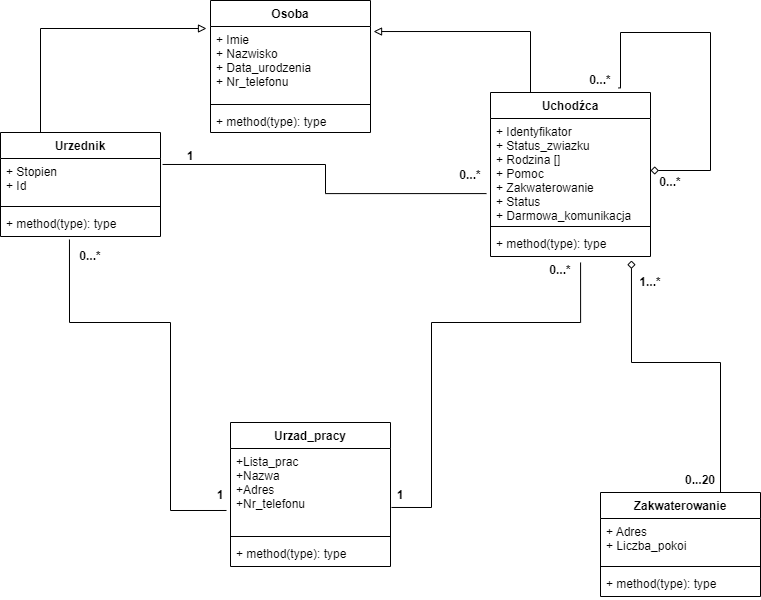

The diagram above was exported from draw.io. Its source (the exported page's mxGraphModel, read from the mxfile embedded in the PNG):
<mxGraphModel dx="1367" dy="794" grid="1" gridSize="10" guides="1" tooltips="1" connect="1" arrows="1" fold="1" page="1" pageScale="1" pageWidth="827" pageHeight="1169" math="0" shadow="0">
  <root>
    <mxCell id="WIyWlLk6GJQsqaUBKTNV-0" />
    <mxCell id="WIyWlLk6GJQsqaUBKTNV-1" parent="WIyWlLk6GJQsqaUBKTNV-0" />
    <mxCell id="kKHbiNKIMSAw3umt-t6Z-0" value="Osoba" style="swimlane;fontStyle=1;align=center;verticalAlign=top;childLayout=stackLayout;horizontal=1;startSize=26;horizontalStack=0;resizeParent=1;resizeParentMax=0;resizeLast=0;collapsible=1;marginBottom=0;" vertex="1" parent="WIyWlLk6GJQsqaUBKTNV-1">
      <mxGeometry x="280" y="48" width="160" height="132" as="geometry" />
    </mxCell>
    <mxCell id="kKHbiNKIMSAw3umt-t6Z-1" value="+ Imie&#10;+ Nazwisko&#10;+ Data_urodzenia&#10;+ Nr_telefonu" style="text;strokeColor=none;fillColor=none;align=left;verticalAlign=top;spacingLeft=4;spacingRight=4;overflow=hidden;rotatable=0;points=[[0,0.5],[1,0.5]];portConstraint=eastwest;" vertex="1" parent="kKHbiNKIMSAw3umt-t6Z-0">
      <mxGeometry y="26" width="160" height="74" as="geometry" />
    </mxCell>
    <mxCell id="kKHbiNKIMSAw3umt-t6Z-2" value="" style="line;strokeWidth=1;fillColor=none;align=left;verticalAlign=middle;spacingTop=-1;spacingLeft=3;spacingRight=3;rotatable=0;labelPosition=right;points=[];portConstraint=eastwest;" vertex="1" parent="kKHbiNKIMSAw3umt-t6Z-0">
      <mxGeometry y="100" width="160" height="8" as="geometry" />
    </mxCell>
    <mxCell id="kKHbiNKIMSAw3umt-t6Z-3" value="+ method(type): type" style="text;strokeColor=none;fillColor=none;align=left;verticalAlign=top;spacingLeft=4;spacingRight=4;overflow=hidden;rotatable=0;points=[[0,0.5],[1,0.5]];portConstraint=eastwest;" vertex="1" parent="kKHbiNKIMSAw3umt-t6Z-0">
      <mxGeometry y="108" width="160" height="24" as="geometry" />
    </mxCell>
    <mxCell id="kKHbiNKIMSAw3umt-t6Z-4" value="Uchodźca" style="swimlane;fontStyle=1;align=center;verticalAlign=top;childLayout=stackLayout;horizontal=1;startSize=26;horizontalStack=0;resizeParent=1;resizeParentMax=0;resizeLast=0;collapsible=1;marginBottom=0;" vertex="1" parent="WIyWlLk6GJQsqaUBKTNV-1">
      <mxGeometry x="560" y="140" width="160" height="164" as="geometry" />
    </mxCell>
    <mxCell id="kKHbiNKIMSAw3umt-t6Z-5" value="+ Identyfikator&#10;+ Status_zwiazku&#10;+ Rodzina [] &#10;+ Pomoc&#10;+ Zakwaterowanie&#10;+ Status&#10;+ Darmowa_komunikacja" style="text;strokeColor=none;fillColor=none;align=left;verticalAlign=top;spacingLeft=4;spacingRight=4;overflow=hidden;rotatable=0;points=[[0,0.5],[1,0.5]];portConstraint=eastwest;" vertex="1" parent="kKHbiNKIMSAw3umt-t6Z-4">
      <mxGeometry y="26" width="160" height="104" as="geometry" />
    </mxCell>
    <mxCell id="kKHbiNKIMSAw3umt-t6Z-6" value="" style="line;strokeWidth=1;fillColor=none;align=left;verticalAlign=middle;spacingTop=-1;spacingLeft=3;spacingRight=3;rotatable=0;labelPosition=right;points=[];portConstraint=eastwest;" vertex="1" parent="kKHbiNKIMSAw3umt-t6Z-4">
      <mxGeometry y="130" width="160" height="8" as="geometry" />
    </mxCell>
    <mxCell id="kKHbiNKIMSAw3umt-t6Z-7" value="+ method(type): type" style="text;strokeColor=none;fillColor=none;align=left;verticalAlign=top;spacingLeft=4;spacingRight=4;overflow=hidden;rotatable=0;points=[[0,0.5],[1,0.5]];portConstraint=eastwest;" vertex="1" parent="kKHbiNKIMSAw3umt-t6Z-4">
      <mxGeometry y="138" width="160" height="26" as="geometry" />
    </mxCell>
    <mxCell id="kKHbiNKIMSAw3umt-t6Z-45" style="edgeStyle=orthogonalEdgeStyle;rounded=0;orthogonalLoop=1;jettySize=auto;html=1;entryX=0.8;entryY=-0.028;entryDx=0;entryDy=0;exitX=1;exitY=0.5;exitDx=0;exitDy=0;endArrow=none;endFill=0;startArrow=diamond;startFill=0;entryPerimeter=0;" edge="1" parent="kKHbiNKIMSAw3umt-t6Z-4" source="kKHbiNKIMSAw3umt-t6Z-5" target="kKHbiNKIMSAw3umt-t6Z-4">
      <mxGeometry relative="1" as="geometry">
        <mxPoint x="150.96000000000004" y="158.0039999999999" as="sourcePoint" />
        <mxPoint x="80" y="330" as="targetPoint" />
        <Array as="points">
          <mxPoint x="220" y="78" />
          <mxPoint x="220" y="-60" />
          <mxPoint x="130" y="-60" />
          <mxPoint x="130" y="-5" />
        </Array>
      </mxGeometry>
    </mxCell>
    <mxCell id="kKHbiNKIMSAw3umt-t6Z-8" value="Zakwaterowanie" style="swimlane;fontStyle=1;align=center;verticalAlign=top;childLayout=stackLayout;horizontal=1;startSize=26;horizontalStack=0;resizeParent=1;resizeParentMax=0;resizeLast=0;collapsible=1;marginBottom=0;" vertex="1" parent="WIyWlLk6GJQsqaUBKTNV-1">
      <mxGeometry x="670" y="540" width="160" height="104" as="geometry" />
    </mxCell>
    <mxCell id="kKHbiNKIMSAw3umt-t6Z-9" value="+ Adres&#10;+ Liczba_pokoi&#10;" style="text;strokeColor=none;fillColor=none;align=left;verticalAlign=top;spacingLeft=4;spacingRight=4;overflow=hidden;rotatable=0;points=[[0,0.5],[1,0.5]];portConstraint=eastwest;" vertex="1" parent="kKHbiNKIMSAw3umt-t6Z-8">
      <mxGeometry y="26" width="160" height="44" as="geometry" />
    </mxCell>
    <mxCell id="kKHbiNKIMSAw3umt-t6Z-10" value="" style="line;strokeWidth=1;fillColor=none;align=left;verticalAlign=middle;spacingTop=-1;spacingLeft=3;spacingRight=3;rotatable=0;labelPosition=right;points=[];portConstraint=eastwest;" vertex="1" parent="kKHbiNKIMSAw3umt-t6Z-8">
      <mxGeometry y="70" width="160" height="8" as="geometry" />
    </mxCell>
    <mxCell id="kKHbiNKIMSAw3umt-t6Z-11" value="+ method(type): type" style="text;strokeColor=none;fillColor=none;align=left;verticalAlign=top;spacingLeft=4;spacingRight=4;overflow=hidden;rotatable=0;points=[[0,0.5],[1,0.5]];portConstraint=eastwest;" vertex="1" parent="kKHbiNKIMSAw3umt-t6Z-8">
      <mxGeometry y="78" width="160" height="26" as="geometry" />
    </mxCell>
    <mxCell id="kKHbiNKIMSAw3umt-t6Z-12" value="Urzednik" style="swimlane;fontStyle=1;align=center;verticalAlign=top;childLayout=stackLayout;horizontal=1;startSize=26;horizontalStack=0;resizeParent=1;resizeParentMax=0;resizeLast=0;collapsible=1;marginBottom=0;" vertex="1" parent="WIyWlLk6GJQsqaUBKTNV-1">
      <mxGeometry x="70" y="180" width="160" height="104" as="geometry" />
    </mxCell>
    <mxCell id="kKHbiNKIMSAw3umt-t6Z-13" value="+ Stopien&#10;+ Id" style="text;strokeColor=none;fillColor=none;align=left;verticalAlign=top;spacingLeft=4;spacingRight=4;overflow=hidden;rotatable=0;points=[[0,0.5],[1,0.5]];portConstraint=eastwest;" vertex="1" parent="kKHbiNKIMSAw3umt-t6Z-12">
      <mxGeometry y="26" width="160" height="44" as="geometry" />
    </mxCell>
    <mxCell id="kKHbiNKIMSAw3umt-t6Z-14" value="" style="line;strokeWidth=1;fillColor=none;align=left;verticalAlign=middle;spacingTop=-1;spacingLeft=3;spacingRight=3;rotatable=0;labelPosition=right;points=[];portConstraint=eastwest;" vertex="1" parent="kKHbiNKIMSAw3umt-t6Z-12">
      <mxGeometry y="70" width="160" height="8" as="geometry" />
    </mxCell>
    <mxCell id="kKHbiNKIMSAw3umt-t6Z-15" value="+ method(type): type" style="text;strokeColor=none;fillColor=none;align=left;verticalAlign=top;spacingLeft=4;spacingRight=4;overflow=hidden;rotatable=0;points=[[0,0.5],[1,0.5]];portConstraint=eastwest;" vertex="1" parent="kKHbiNKIMSAw3umt-t6Z-12">
      <mxGeometry y="78" width="160" height="26" as="geometry" />
    </mxCell>
    <mxCell id="kKHbiNKIMSAw3umt-t6Z-16" value="Urzad_pracy" style="swimlane;fontStyle=1;align=center;verticalAlign=top;childLayout=stackLayout;horizontal=1;startSize=26;horizontalStack=0;resizeParent=1;resizeParentMax=0;resizeLast=0;collapsible=1;marginBottom=0;" vertex="1" parent="WIyWlLk6GJQsqaUBKTNV-1">
      <mxGeometry x="300" y="470" width="160" height="144" as="geometry">
        <mxRectangle x="130" y="360" width="100" height="26" as="alternateBounds" />
      </mxGeometry>
    </mxCell>
    <mxCell id="kKHbiNKIMSAw3umt-t6Z-17" value="+Lista_prac&#10;+Nazwa&#10;+Adres&#10;+Nr_telefonu" style="text;strokeColor=none;fillColor=none;align=left;verticalAlign=top;spacingLeft=4;spacingRight=4;overflow=hidden;rotatable=0;points=[[0,0.5],[1,0.5]];portConstraint=eastwest;" vertex="1" parent="kKHbiNKIMSAw3umt-t6Z-16">
      <mxGeometry y="26" width="160" height="84" as="geometry" />
    </mxCell>
    <mxCell id="kKHbiNKIMSAw3umt-t6Z-18" value="" style="line;strokeWidth=1;fillColor=none;align=left;verticalAlign=middle;spacingTop=-1;spacingLeft=3;spacingRight=3;rotatable=0;labelPosition=right;points=[];portConstraint=eastwest;" vertex="1" parent="kKHbiNKIMSAw3umt-t6Z-16">
      <mxGeometry y="110" width="160" height="8" as="geometry" />
    </mxCell>
    <mxCell id="kKHbiNKIMSAw3umt-t6Z-19" value="+ method(type): type" style="text;strokeColor=none;fillColor=none;align=left;verticalAlign=top;spacingLeft=4;spacingRight=4;overflow=hidden;rotatable=0;points=[[0,0.5],[1,0.5]];portConstraint=eastwest;" vertex="1" parent="kKHbiNKIMSAw3umt-t6Z-16">
      <mxGeometry y="118" width="160" height="26" as="geometry" />
    </mxCell>
    <mxCell id="kKHbiNKIMSAw3umt-t6Z-21" style="edgeStyle=orthogonalEdgeStyle;rounded=0;orthogonalLoop=1;jettySize=auto;html=1;entryX=1.019;entryY=0.068;entryDx=0;entryDy=0;entryPerimeter=0;exitX=0.25;exitY=0;exitDx=0;exitDy=0;endArrow=block;endFill=0;startArrow=none;startFill=0;" edge="1" parent="WIyWlLk6GJQsqaUBKTNV-1" source="kKHbiNKIMSAw3umt-t6Z-4" target="kKHbiNKIMSAw3umt-t6Z-1">
      <mxGeometry relative="1" as="geometry">
        <mxPoint x="480" y="370" as="sourcePoint" />
      </mxGeometry>
    </mxCell>
    <mxCell id="kKHbiNKIMSAw3umt-t6Z-22" style="edgeStyle=orthogonalEdgeStyle;rounded=0;orthogonalLoop=1;jettySize=auto;html=1;entryX=0.25;entryY=0;entryDx=0;entryDy=0;exitX=-0.025;exitY=0.027;exitDx=0;exitDy=0;endArrow=none;endFill=0;exitPerimeter=0;startArrow=block;startFill=0;" edge="1" parent="WIyWlLk6GJQsqaUBKTNV-1" source="kKHbiNKIMSAw3umt-t6Z-1" target="kKHbiNKIMSAw3umt-t6Z-12">
      <mxGeometry relative="1" as="geometry">
        <mxPoint x="610" y="150" as="sourcePoint" />
        <mxPoint x="453.03999999999996" y="101.03200000000004" as="targetPoint" />
      </mxGeometry>
    </mxCell>
    <mxCell id="kKHbiNKIMSAw3umt-t6Z-32" style="edgeStyle=orthogonalEdgeStyle;rounded=0;orthogonalLoop=1;jettySize=auto;html=1;entryX=0.431;entryY=1.115;entryDx=0;entryDy=0;exitX=-0.025;exitY=0.738;exitDx=0;exitDy=0;endArrow=none;endFill=0;exitPerimeter=0;startArrow=none;startFill=0;entryPerimeter=0;" edge="1" parent="WIyWlLk6GJQsqaUBKTNV-1" source="kKHbiNKIMSAw3umt-t6Z-17" target="kKHbiNKIMSAw3umt-t6Z-15">
      <mxGeometry relative="1" as="geometry">
        <mxPoint x="286" y="85.99800000000005" as="sourcePoint" />
        <mxPoint x="120" y="190" as="targetPoint" />
        <Array as="points">
          <mxPoint x="240" y="558" />
          <mxPoint x="240" y="370" />
          <mxPoint x="139" y="370" />
        </Array>
      </mxGeometry>
    </mxCell>
    <mxCell id="kKHbiNKIMSAw3umt-t6Z-33" value="0...*" style="text;align=center;fontStyle=1;verticalAlign=middle;spacingLeft=3;spacingRight=3;strokeColor=none;rotatable=0;points=[[0,0.5],[1,0.5]];portConstraint=eastwest;" vertex="1" parent="WIyWlLk6GJQsqaUBKTNV-1">
      <mxGeometry x="120" y="290" width="80" height="26" as="geometry" />
    </mxCell>
    <mxCell id="kKHbiNKIMSAw3umt-t6Z-34" value="1" style="text;align=center;fontStyle=1;verticalAlign=middle;spacingLeft=3;spacingRight=3;strokeColor=none;rotatable=0;points=[[0,0.5],[1,0.5]];portConstraint=eastwest;" vertex="1" parent="WIyWlLk6GJQsqaUBKTNV-1">
      <mxGeometry x="250" y="529" width="80" height="26" as="geometry" />
    </mxCell>
    <mxCell id="kKHbiNKIMSAw3umt-t6Z-36" style="edgeStyle=orthogonalEdgeStyle;rounded=0;orthogonalLoop=1;jettySize=auto;html=1;entryX=1.013;entryY=0.136;entryDx=0;entryDy=0;exitX=-0.025;exitY=0.722;exitDx=0;exitDy=0;endArrow=none;endFill=0;exitPerimeter=0;startArrow=none;startFill=0;entryPerimeter=0;" edge="1" parent="WIyWlLk6GJQsqaUBKTNV-1" source="kKHbiNKIMSAw3umt-t6Z-5" target="kKHbiNKIMSAw3umt-t6Z-13">
      <mxGeometry relative="1" as="geometry">
        <mxPoint x="286" y="85.99800000000005" as="sourcePoint" />
        <mxPoint x="120" y="190" as="targetPoint" />
      </mxGeometry>
    </mxCell>
    <mxCell id="kKHbiNKIMSAw3umt-t6Z-38" style="edgeStyle=orthogonalEdgeStyle;rounded=0;orthogonalLoop=1;jettySize=auto;html=1;entryX=1.006;entryY=0.702;entryDx=0;entryDy=0;exitX=0.563;exitY=1.231;exitDx=0;exitDy=0;endArrow=none;endFill=0;exitPerimeter=0;startArrow=none;startFill=0;entryPerimeter=0;" edge="1" parent="WIyWlLk6GJQsqaUBKTNV-1" source="kKHbiNKIMSAw3umt-t6Z-7" target="kKHbiNKIMSAw3umt-t6Z-17">
      <mxGeometry relative="1" as="geometry">
        <mxPoint x="296" y="95.99800000000005" as="sourcePoint" />
        <mxPoint x="130" y="200" as="targetPoint" />
        <Array as="points">
          <mxPoint x="650" y="370" />
          <mxPoint x="501" y="370" />
        </Array>
      </mxGeometry>
    </mxCell>
    <mxCell id="kKHbiNKIMSAw3umt-t6Z-39" value="0...*" style="text;align=center;fontStyle=1;verticalAlign=middle;spacingLeft=3;spacingRight=3;strokeColor=none;rotatable=0;points=[[0,0.5],[1,0.5]];portConstraint=eastwest;" vertex="1" parent="WIyWlLk6GJQsqaUBKTNV-1">
      <mxGeometry x="590" y="304" width="80" height="26" as="geometry" />
    </mxCell>
    <mxCell id="kKHbiNKIMSAw3umt-t6Z-40" value="1" style="text;align=center;fontStyle=1;verticalAlign=middle;spacingLeft=3;spacingRight=3;strokeColor=none;rotatable=0;points=[[0,0.5],[1,0.5]];portConstraint=eastwest;" vertex="1" parent="WIyWlLk6GJQsqaUBKTNV-1">
      <mxGeometry x="430" y="529" width="80" height="26" as="geometry" />
    </mxCell>
    <mxCell id="kKHbiNKIMSAw3umt-t6Z-43" style="edgeStyle=orthogonalEdgeStyle;rounded=0;orthogonalLoop=1;jettySize=auto;html=1;entryX=0.75;entryY=0;entryDx=0;entryDy=0;exitX=0.881;exitY=1.154;exitDx=0;exitDy=0;endArrow=none;endFill=0;exitPerimeter=0;startArrow=diamond;startFill=0;" edge="1" parent="WIyWlLk6GJQsqaUBKTNV-1" source="kKHbiNKIMSAw3umt-t6Z-7" target="kKHbiNKIMSAw3umt-t6Z-8">
      <mxGeometry relative="1" as="geometry">
        <mxPoint x="397.04" y="525.002" as="sourcePoint" />
        <mxPoint x="200.00000000000003" y="434" as="targetPoint" />
        <Array as="points">
          <mxPoint x="701" y="410" />
          <mxPoint x="790" y="410" />
        </Array>
      </mxGeometry>
    </mxCell>
    <mxCell id="kKHbiNKIMSAw3umt-t6Z-47" value="0...*" style="text;align=center;fontStyle=1;verticalAlign=middle;spacingLeft=3;spacingRight=3;strokeColor=none;rotatable=0;points=[[0,0.5],[1,0.5]];portConstraint=eastwest;" vertex="1" parent="WIyWlLk6GJQsqaUBKTNV-1">
      <mxGeometry x="500" y="209" width="80" height="26" as="geometry" />
    </mxCell>
    <mxCell id="kKHbiNKIMSAw3umt-t6Z-48" value="1" style="text;align=center;fontStyle=1;verticalAlign=middle;spacingLeft=3;spacingRight=3;strokeColor=none;rotatable=0;points=[[0,0.5],[1,0.5]];portConstraint=eastwest;" vertex="1" parent="WIyWlLk6GJQsqaUBKTNV-1">
      <mxGeometry x="220" y="190" width="80" height="26" as="geometry" />
    </mxCell>
    <mxCell id="kKHbiNKIMSAw3umt-t6Z-49" value="0...20" style="text;align=center;fontStyle=1;verticalAlign=middle;spacingLeft=3;spacingRight=3;strokeColor=none;rotatable=0;points=[[0,0.5],[1,0.5]];portConstraint=eastwest;" vertex="1" parent="WIyWlLk6GJQsqaUBKTNV-1">
      <mxGeometry x="730" y="514" width="80" height="26" as="geometry" />
    </mxCell>
    <mxCell id="kKHbiNKIMSAw3umt-t6Z-50" value="1...*" style="text;align=center;fontStyle=1;verticalAlign=middle;spacingLeft=3;spacingRight=3;strokeColor=none;rotatable=0;points=[[0,0.5],[1,0.5]];portConstraint=eastwest;" vertex="1" parent="WIyWlLk6GJQsqaUBKTNV-1">
      <mxGeometry x="680" y="316" width="80" height="26" as="geometry" />
    </mxCell>
    <mxCell id="kKHbiNKIMSAw3umt-t6Z-51" value="0...*" style="text;align=center;fontStyle=1;verticalAlign=middle;spacingLeft=3;spacingRight=3;strokeColor=none;rotatable=0;points=[[0,0.5],[1,0.5]];portConstraint=eastwest;" vertex="1" parent="WIyWlLk6GJQsqaUBKTNV-1">
      <mxGeometry x="630" y="114" width="80" height="26" as="geometry" />
    </mxCell>
    <mxCell id="kKHbiNKIMSAw3umt-t6Z-54" value="0...*" style="text;align=center;fontStyle=1;verticalAlign=middle;spacingLeft=3;spacingRight=3;strokeColor=none;rotatable=0;points=[[0,0.5],[1,0.5]];portConstraint=eastwest;" vertex="1" parent="WIyWlLk6GJQsqaUBKTNV-1">
      <mxGeometry x="700" y="216" width="80" height="26" as="geometry" />
    </mxCell>
  </root>
</mxGraphModel>